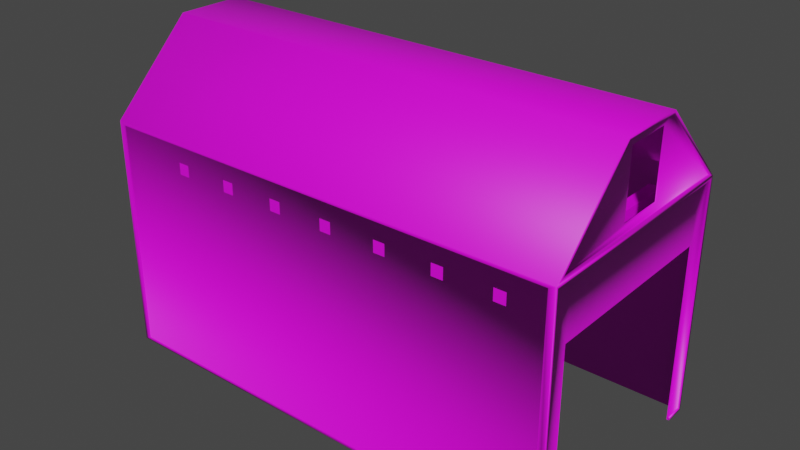 # Source: Barn.blend  (saved by Blender 3.5.10; exported with 4.5.12 LTS)
import bpy
from mathutils import Matrix  # noqa: F401  (used for matrix-valued properties, if any)

bpy.ops.wm.read_factory_settings(use_empty=True)
scene = bpy.context.scene
scene.name = 'Scene'

# ---- collections
col_collection = bpy.data.collections.new('Collection'); scene.collection.children.link(col_collection)

# ---- images (referenced by path relative to the original .blend; pixels are not part of the script)
import os
ASSET_DIR = os.environ.get("B2B_ASSET_DIR", "")  # directory of the original .blend (textures are referenced by path, not embedded)
HERE = os.path.dirname(os.path.abspath(__file__))  # packed textures are extracted next to this script under _unpacked/

def load_image(name, relpath, width, height, colorspace="sRGB"):
    """Load a texture the original file referenced (path relative to the .blend, or extracted next to this script)."""
    p = next((c for c in (os.path.join(HERE, relpath), os.path.join(ASSET_DIR, relpath)) if relpath and os.path.exists(c)), "")
    if p:
        img = bpy.data.images.load(p, check_existing=True)
        img.name = name
    else:  # same state as the original file: an image datablock whose file is absent (Cycles renders it pink)
        img = bpy.data.images.new(name, width, height)
        img.source = "FILE"
        img.filepath = "//" + (relpath or name)
    img.colorspace_settings.name = colorspace
    return img
img_wood_16_128x128_png = load_image('Wood_16-128x128.png', 'Wood_16-128x128.png', 1024, 1024, 'sRGB')
img_wood_18_128x128_png = load_image('Wood_18-128x128.png', 'Wood_18-128x128.png', 1024, 1024, 'sRGB')
img_wood_15_128x128_png = load_image('Wood_15-128x128.png', 'Wood_15-128x128.png', 1024, 1024, 'sRGB')

# ---- materials (node trees are filled in below, after node groups)
mat_barnwood = bpy.data.materials.new('BarnWood')
mat_barnwood.use_transparent_shadow = False
mat_barnbeams = bpy.data.materials.new('BarnBeams')
mat_barnbeams.use_transparent_shadow = False
mat_barnroof = bpy.data.materials.new('BarnRoof')
mat_barnroof.use_transparent_shadow = False

# ---- material node trees
mat_barnwood.use_nodes = True; mat_barnwood.node_tree.nodes.clear()
_N = mat_barnwood.node_tree.nodes; _L = mat_barnwood.node_tree.links
n0 = _N.new('ShaderNodeBsdfPrincipled'); n0.name = 'Principled BSDF'; n0.location = (10, 300)
n0.distribution = 'GGX'
n0.subsurface_method = 'RANDOM_WALK_SKIN'
n0.inputs[3].default_value = 1.45
n0.inputs[27].default_value = (0.0, 0.0, 0.0, 1.0)
n0.inputs[28].default_value = 1.0
n1 = _N.new('ShaderNodeOutputMaterial'); n1.name = 'Material Output'; n1.location = (300, 300)
n2 = _N.new('ShaderNodeTexImage'); n2.name = 'Image Texture'; n2.location = (-280, 280)
n2.image = img_wood_16_128x128_png
_L.new(n0.outputs[0], n1.inputs[0])
_L.new(n2.outputs[0], n0.inputs[0])
n1.is_active_output = True
mat_barnbeams.use_nodes = True; mat_barnbeams.node_tree.nodes.clear()
_N = mat_barnbeams.node_tree.nodes; _L = mat_barnbeams.node_tree.links
n0 = _N.new('ShaderNodeBsdfPrincipled'); n0.name = 'Principled BSDF'; n0.location = (10, 300)
n0.distribution = 'GGX'
n0.subsurface_method = 'RANDOM_WALK_SKIN'
n0.inputs[3].default_value = 1.45
n0.inputs[27].default_value = (0.0, 0.0, 0.0, 1.0)
n0.inputs[28].default_value = 1.0
n1 = _N.new('ShaderNodeOutputMaterial'); n1.name = 'Material Output'; n1.location = (300, 300)
n2 = _N.new('ShaderNodeTexImage'); n2.name = 'Image Texture'; n2.location = (-280, 280)
n2.image = img_wood_18_128x128_png
_L.new(n0.outputs[0], n1.inputs[0])
_L.new(n2.outputs[0], n0.inputs[0])
n1.is_active_output = True
mat_barnroof.use_nodes = True; mat_barnroof.node_tree.nodes.clear()
_N = mat_barnroof.node_tree.nodes; _L = mat_barnroof.node_tree.links
n0 = _N.new('ShaderNodeBsdfPrincipled'); n0.name = 'Principled BSDF'; n0.location = (10, 300)
n0.distribution = 'GGX'
n0.subsurface_method = 'RANDOM_WALK_SKIN'
n0.inputs[3].default_value = 1.45
n0.inputs[27].default_value = (0.0, 0.0, 0.0, 1.0)
n0.inputs[28].default_value = 1.0
n1 = _N.new('ShaderNodeOutputMaterial'); n1.name = 'Material Output'; n1.location = (300, 300)
n2 = _N.new('ShaderNodeTexImage'); n2.name = 'Image Texture'; n2.location = (-280, 280)
n2.image = img_wood_15_128x128_png
_L.new(n0.outputs[0], n1.inputs[0])
_L.new(n2.outputs[0], n0.inputs[0])
n1.is_active_output = True

# ---- world
world_world = bpy.data.worlds.new('World'); scene.world = world_world
world_world.use_nodes = True; world_world.node_tree.nodes.clear()
_N = world_world.node_tree.nodes; _L = world_world.node_tree.links
n0 = _N.new('ShaderNodeOutputWorld'); n0.name = 'World Output'; n0.location = (300, 300)
n1 = _N.new('ShaderNodeBackground'); n1.name = 'Background'; n1.location = (10, 300)
n1.inputs[0].default_value = (0.05088, 0.05088, 0.05088, 1.0)
_L.new(n1.outputs[0], n0.inputs[0])
n0.is_active_output = True
world_world.color = (0.05088, 0.05088, 0.05088)
world_world.use_sun_shadow = False
world_world.sun_shadow_jitter_overblur = 0.0

# ---- meshes
me_cube = bpy.data.meshes.new('Cube')
me_cube.from_pydata([(-0.9894, -0.9894, -1.0), (-1.0, -1.0, 1.0), (-0.9894, 0.9894, -1.0), (-1.0, 1.0, 1.0), (0.9894, -0.9894, -1.0), (1.0, -1.0, 1.0), (0.9894, 0.9894, -1.0), (1.0, 1.0, 1.0), (-1.0, -0.2896, 1.701), (-1.0, 0.2896, 1.701), (1.0, 0.2896, 1.701), (1.0, -0.2896, 1.701), (-1.0, 1.0, -1.0), (-1.0, -1.0, -1.0), (1.0, 1.0, -1.0), (1.0, -1.0, -1.0), (-0.9894, 0.9894, 0.9953), (-0.9894, -0.9894, 0.9953), (0.9894, 0.9894, 0.9953), (0.9894, -0.9894, 0.9953), (-0.9894, 0.2396, 1.678), (-0.9894, -0.2396, 1.678), (0.9894, 0.2396, 1.678), (0.9894, -0.2396, 1.678), (-1.0, -0.9729, -0.9729), (-1.0, -0.9729, 0.9729), (-1.0, 0.9729, 0.9729), (-1.0, 0.9729, -0.9729), (-0.9729, 1.0, -0.9729), (-0.9729, 1.0, 0.9729), (0.9729, 1.0, 0.9729), (0.9729, 1.0, -0.9729), (1.0, 0.9729, -0.9729), (1.0, 0.9729, 0.9729), (1.0, -0.9729, 0.9729), (1.0, -0.9729, -0.9729), (0.9729, -1.0, -0.9729), (0.9729, -1.0, 0.9729), (-0.9729, -1.0, 0.9729), (-0.9729, -1.0, -0.9729), (-1.0, 0.9341, 1.027), (-1.0, -0.9341, 1.027), (-1.0, -0.2785, 1.674), (-1.0, 0.2785, 1.674), (1.0, -0.9341, 1.027), (1.0, 0.9341, 1.027), (1.0, 0.2785, 1.674), (1.0, -0.2785, 1.674), (0.9928, 0.9729, 0.9729), (0.9928, 0.9729, -0.9729), (0.9928, -0.9729, -0.9729), (0.9928, -0.9729, 0.9729), (0.9928, 0.9341, 1.027), (0.9928, -0.9341, 1.027), (0.9928, -0.2785, 1.674), (0.9928, 0.2785, 1.674), (-0.9729, 0.9971, 0.9729), (-0.9729, 0.9971, -0.9729), (0.9729, 0.9971, -0.9729), (0.9729, 0.9971, 0.9729), (0.9729, -0.9948, 0.9729), (0.9729, -0.9948, -0.9729), (-0.9729, -0.9948, -0.9729), (-0.9729, -0.9948, 0.9729), (-0.9948, -0.9729, -0.9729), (-0.9948, -0.9729, 0.9729), (-0.9948, 0.9729, -0.9729), (-0.9948, 0.9729, 0.9729), (-0.9948, -0.9341, 1.027), (-0.9948, 0.9341, 1.027), (-0.9948, 0.2785, 1.674), (-0.9948, -0.2785, 1.674), (0.9894, 0.1812, 1.096), (0.9894, -0.2166, 1.096), (0.9894, -0.2166, 1.624), (0.9894, 0.1812, 1.627), (0.9928, -0.2166, 1.096), (0.9928, 0.1812, 1.096), (0.9928, 0.1812, 1.627), (0.9928, -0.2166, 1.624), (1.0, 0.0, 1.0), (1.0, 0.0, 0.9729), (1.0, -0.8216, -1.0), (1.0, 0.8216, -1.0), (1.0, 0.8216, -0.9729), (1.0, -0.8216, -0.9729), (0.9928, 0.8216, -0.9729), (0.9928, -0.8216, -0.9729), (0.9928, -0.8216, 0.9729), (0.9928, 0.8216, 0.9729), (0.9999, 0.0, 0.9729), (0.9894, -0.8216, -1.0), (0.9894, 0.8216, -1.0), (0.9894, 0.8216, 0.9953), (0.9894, -0.8216, 0.9953), (0.9928, 0.8216, 0.5164), (0.9928, -0.8216, 0.5164), (0.9894, -0.8216, 0.514), (0.9894, 0.8216, 0.514), (0.9928, 0.8216, -1.0), (0.9928, 0.8216, -0.9729), (0.9894, 0.8216, -1.0), (0.9894, 0.8216, -0.9729), (0.9928, 0.8216, 0.514), (0.9894, 0.8216, 0.514), (0.9928, -0.8216, -1.0), (0.9928, -0.8216, -0.9729), (0.9894, -0.8216, -1.0), (0.9894, -0.8216, -0.9729), (0.9928, -0.8216, 0.5164), (0.9894, -0.8216, 0.5164), (0.9928, 0.8216, 0.5164), (0.9894, 0.8216, 0.5164)], [], [(24, 25, 65, 64), (31, 28, 57, 58), (44, 45, 52, 53), (30, 31, 58, 59), (4, 0, 17, 19), (43, 40, 69, 70), (10, 9, 8, 11), (1, 5, 11, 8), (7, 3, 9, 10), (45, 46, 55, 52), (2, 0, 13, 12), (6, 2, 12, 14), (15, 82, 85, 35), (0, 4, 15, 13), (78, 79, 74, 75), (2, 6, 18, 16), (94, 97, 91, 4, 19), (0, 2, 16, 17), (20, 22, 23, 21), (17, 16, 20, 21), (19, 17, 21, 23), (16, 18, 22, 20), (13, 1, 25, 24), (1, 3, 26, 25), (3, 12, 27, 26), (12, 13, 24, 27), (12, 3, 29, 28), (3, 7, 30, 29), (7, 14, 31, 30), (14, 12, 28, 31), (14, 7, 33, 32), (7, 80, 81, 33), (5, 15, 35, 34), (86, 84, 32, 49), (15, 5, 37, 36), (5, 1, 38, 37), (1, 13, 39, 38), (13, 15, 36, 39), (3, 1, 41, 40), (1, 8, 42, 41), (8, 9, 43, 42), (9, 3, 40, 43), (5, 80, 7, 45, 44), (7, 10, 46, 45), (10, 11, 47, 46), (11, 5, 44, 47), (87, 96, 88, 51, 50), (77, 78, 75, 72), (6, 92, 98, 93, 18), (32, 33, 48, 49), (46, 47, 54, 55), (47, 44, 53, 54), (34, 35, 50, 51), (49, 48, 89, 95, 86), (57, 56, 59, 58), (61, 60, 63, 62), (38, 39, 62, 63), (39, 36, 61, 62), (29, 30, 59, 56), (28, 29, 56, 57), (37, 38, 63, 60), (36, 37, 60, 61), (64, 65, 67, 66), (69, 68, 71, 70), (26, 27, 66, 67), (41, 42, 71, 68), (27, 24, 64, 66), (40, 41, 68, 69), (42, 43, 70, 71), (25, 26, 67, 65), (19, 23, 74, 73), (23, 22, 75, 74), (22, 18, 72, 75), (53, 52, 77, 76), (52, 55, 78, 77), (55, 54, 79, 78), (54, 53, 76, 79), (79, 76, 73, 74), (76, 77, 72, 73), (4, 91, 82, 15), (35, 85, 87, 50), (81, 80, 5, 34), (33, 81, 90, 89, 48), (88, 90, 81, 34, 51), (84, 83, 14, 32), (18, 93, 94, 19, 73, 72), (88, 89, 90), (106, 105, 107, 108), (102, 100, 103, 104), (88, 96, 95, 89), (99, 100, 102, 101), (83, 84, 100, 99), (83, 92, 6, 14), (106, 108, 110, 109), (85, 82, 105, 106), (98, 97, 94, 93), (109, 110, 112, 111)])
me_cube.polygons.foreach_set('use_smooth', [True] * 97)
me_cube.polygons.foreach_set('material_index', [0, 0, 0, 0, 0, 0, 2, 2, 2, 0, 0, 0, 0, 0, 0, 0, 0, 0, 0, 0, 0, 0, 1, 1, 1, 1, 1, 1, 1, 1, 1, 1, 1, 0, 1, 1, 1, 1, 1, 1, 1, 1, 1, 1, 1, 1, 0, 0, 0, 0, 0, 0, 0, 0, 0, 0, 0, 0, 0, 0, 0, 0, 0, 0, 0, 0, 0, 0, 0, 0, 0, 0, 0, 0, 0, 0, 0, 0, 0, 0, 0, 1, 0, 0, 0, 0, 0, 0, 0, 0, 0, 0, 0, 0, 0, 0, 0])
_uv = me_cube.uv_layers.new(name='UVMap')
_uv.uv.foreach_set('vector', [0.8617, 0.4929, 0.8617, 0.7028, 0.8611, 0.7028, 0.8611, 0.4929, 0.8645, 0.4929, 0.8645, 0.7028, 0.8642, 0.7028, 0.8642, 0.4929, 0.8603, 0.6944, 0.8603, 0.4929, 0.8611, 0.4929, 0.8611, 0.6944, 0.8638, 0.2099, 0.8638, 0.0, 0.8642, 0.0, 0.8642, 0.2099, 0.6426, 0.5071, 0.8561, 0.5071, 0.8561, 0.7223, 0.6426, 0.7223, 0.8629, 0.07067, 0.8629, 0.0, 0.8635, 0.0, 0.8635, 0.07067, 0.0, 0.8304, 0.0, 0.0, 0.1712, 0.0, 0.1712, 0.8304, 0.5856, 0.0, 0.5856, 0.8304, 0.1712, 0.8304, 0.1712, 0.0, 1.0, 0.0, 1.0, 0.8304, 0.5856, 0.8304, 0.5856, 0.0, 0.8603, 0.4929, 0.8603, 0.5635, 0.8595, 0.5635, 0.8595, 0.4929, 0.2146, 0.5814, 0.001148, 0.5814, 0.0, 0.5802, 0.2157, 0.5802, 0.2146, 0.7948, 0.2146, 0.5814, 0.2157, 0.5802, 0.2157, 0.7959, 0.2157, 0.0, 0.235, 0.0, 0.235, 0.002919, 0.2187, 0.002919, 0.001148, 0.5814, 0.001148, 0.7948, 0.0, 0.7959, 0.0, 0.5802, 0.4326, 0.2157, 0.4326, 0.2586, 0.4322, 0.2586, 0.4322, 0.2157, 0.6426, 0.2914, 0.8561, 0.2914, 0.8561, 0.5066, 0.6426, 0.5066, 0.1954, 0.5066, 0.1954, 0.4547, 0.1954, 0.2914, 0.2134, 0.2914, 0.2134, 0.5066, 0.2134, 0.2914, 0.4269, 0.2914, 0.4269, 0.5066, 0.2134, 0.5066, 0.7798, 3.858e-08, 0.7798, 0.2134, 0.7281, 0.2134, 0.7281, 3.215e-08, 0.2134, 0.5066, 0.4269, 0.5066, 0.346, 0.5802, 0.2943, 0.5802, 0.6472, 0.2134, 0.6472, 0.0, 0.7281, 3.215e-08, 0.7281, 0.2134, 0.8607, 0.0, 0.8607, 0.2134, 0.7798, 0.2134, 0.7798, 3.858e-08, 0.8509, 3.804e-08, 0.8509, 0.4254, 0.8451, 0.4197, 0.8451, 0.005757, 0.8509, 0.4254, 0.4254, 0.4254, 0.4312, 0.4197, 0.8451, 0.4197, 0.4254, 0.4254, 0.4254, 0.0, 0.4312, 0.005757, 0.4312, 0.4197, 0.4254, 0.0, 0.8509, 3.804e-08, 0.8451, 0.005757, 0.4312, 0.005757, 0.8509, 0.5746, 0.8509, 1.0, 0.8451, 0.9942, 0.8451, 0.5803, 0.8509, 1.0, 0.4254, 1.0, 0.4312, 0.9942, 0.8451, 0.9942, 0.4254, 1.0, 0.4254, 0.5746, 0.4312, 0.5803, 0.4312, 0.9942, 0.4254, 0.5746, 0.8509, 0.5746, 0.8451, 0.5803, 0.4312, 0.5803, 0.4254, 3.804e-08, 0.4254, 0.4254, 0.4197, 0.4197, 0.4197, 0.005757, 0.4254, 0.4254, 0.2127, 0.4254, 0.2127, 0.4197, 0.4197, 0.4197, 0.0, 0.4254, 3.804e-08, 0.0, 0.005757, 0.005757, 0.005757, 0.4197, 0.433, 0.2893, 0.4323, 0.2893, 0.4323, 0.273, 0.433, 0.273, 0.4254, 0.5746, 0.4254, 1.0, 0.4197, 0.9942, 0.4197, 0.5803, 0.4254, 1.0, 0.0, 1.0, 0.005757, 0.9942, 0.4197, 0.9942, 0.0, 1.0, 3.804e-08, 0.5746, 0.005757, 0.5803, 0.005757, 0.9942, 3.804e-08, 0.5746, 0.4254, 0.5746, 0.4197, 0.5803, 0.005757, 0.5803, 0.4254, 0.4254, 0.8509, 0.4254, 0.8368, 0.4312, 0.4395, 0.4312, 0.8509, 0.4254, 0.6998, 0.5746, 0.6974, 0.5688, 0.8368, 0.4312, 0.6998, 0.5746, 0.5765, 0.5746, 0.5789, 0.5688, 0.6974, 0.5688, 0.5765, 0.5746, 0.4254, 0.4254, 0.4395, 0.4312, 0.5789, 0.5688, 0.0, 0.4254, 0.2127, 0.4254, 0.4254, 0.4254, 0.4114, 0.4312, 0.01403, 0.4312, 0.4254, 0.4254, 0.2743, 0.5746, 0.272, 0.5688, 0.4114, 0.4312, 0.2743, 0.5746, 0.1511, 0.5746, 0.1535, 0.5688, 0.272, 0.5688, 0.1511, 0.5746, 0.0, 0.4254, 0.01403, 0.4312, 0.1535, 0.5688, 0.07775, 0.0, 0.07775, 0.7654, 0.07775, 1.0, 0.0, 1.0, 6.126e-08, 0.0, 0.4318, 0.2157, 0.4318, 0.273, 0.4315, 0.273, 0.4315, 0.2157, 1.286e-08, 0.2914, 0.01809, 0.2914, 0.01809, 0.4547, 0.01809, 0.5066, 0.0, 0.5066, 0.858, 0.4929, 0.858, 0.7028, 0.8572, 0.7028, 0.8572, 0.4929, 0.8603, 0.5635, 0.8603, 0.6236, 0.8595, 0.6236, 0.8595, 0.5635, 0.8603, 0.6236, 0.8603, 0.6944, 0.8595, 0.6944, 0.8595, 0.6236, 0.858, 0.7028, 0.858, 0.4929, 0.8588, 0.4929, 0.8588, 0.7028, 1.0, 6.126e-08, 1.0, 1.0, 0.9223, 1.0, 0.9223, 0.7654, 0.9223, 6.126e-08, 1.0, 6.126e-08, 1.0, 1.0, 0.0, 1.0, 6.126e-08, 0.0, 1.0, 6.126e-08, 1.0, 1.0, 0.0, 1.0, 6.126e-08, 0.0, 0.8622, 0.7028, 0.8622, 0.4929, 0.8628, 0.4929, 0.8628, 0.7028, 0.8628, 0.7028, 0.8628, 0.4929, 0.8634, 0.4929, 0.8634, 0.7028, 0.8645, 6.429e-09, 0.8645, 0.2099, 0.8642, 0.2099, 0.8642, 0.0, 0.8642, 0.4929, 0.8642, 0.7028, 0.8639, 0.7028, 0.8639, 0.4929, 0.8629, 6.429e-09, 0.8629, 0.2099, 0.8623, 0.2099, 0.8623, 0.0, 0.8623, 0.0, 0.8623, 0.2099, 0.8618, 0.2099, 0.8618, 0.0, 1.0, 6.126e-08, 1.0, 1.0, 0.0, 1.0, 6.126e-08, 0.0, 0.3463, 0.0, 0.3463, 1.0, 0.0, 0.6491, 0.0, 0.3509, 0.8612, 0.2099, 0.8612, 0.0, 0.8618, 0.0, 0.8618, 0.2099, 0.8629, 0.2015, 0.8629, 0.1308, 0.8635, 0.1308, 0.8635, 0.2015, 0.8612, 0.0, 0.8612, 0.2099, 0.8607, 0.2099, 0.8607, 0.0, 0.8639, 0.4929, 0.8639, 0.6944, 0.8634, 0.6944, 0.8634, 0.4929, 0.8629, 0.1308, 0.8629, 0.07067, 0.8635, 0.07067, 0.8635, 0.1308, 0.8617, 0.7028, 0.8617, 0.4929, 0.8622, 0.4929, 0.8622, 0.7028, 0.2134, 0.5066, 0.1326, 0.5802, 0.1301, 0.5744, 0.1301, 0.5175, 0.1326, 0.5802, 0.08087, 0.5802, 0.08718, 0.5748, 0.1301, 0.5744, 0.08087, 0.5802, 0.0, 0.5066, 0.08718, 0.5175, 0.08718, 0.5748, 0.3463, 0.0, 0.3463, 1.0, 0.3093, 0.597, 0.3093, 0.3841, 0.3463, 1.0, 0.0, 0.6491, 0.02504, 0.597, 0.3093, 0.597, 0.0, 0.6491, 0.0, 0.3509, 0.02698, 0.3841, 0.02504, 0.597, 0.0, 0.3509, 0.3463, 0.0, 0.3093, 0.3841, 0.02698, 0.3841, 0.4318, 0.2726, 0.4318, 0.2157, 0.4322, 0.2157, 0.4322, 0.2726, 0.433, 0.2157, 0.433, 0.2586, 0.4326, 0.2586, 0.4326, 0.2157, 0.001148, 0.7948, 0.01924, 0.7948, 0.01924, 0.7959, 0.0, 0.7959, 0.4315, 0.2893, 0.4315, 0.273, 0.4323, 0.273, 0.4323, 0.2893, 0.2127, 0.4197, 0.2127, 0.4254, 0.0, 0.4254, 0.005757, 0.4197, 0.8588, 0.7028, 0.8588, 0.5978, 0.8588, 0.5978, 0.8595, 0.6865, 0.8595, 0.7028, 0.8595, 0.5092, 0.8588, 0.5978, 0.8588, 0.5978, 0.8588, 0.4929, 0.8595, 0.4929, 0.4122, 0.002919, 0.4122, 1.929e-08, 0.4315, 1.929e-08, 0.4286, 0.002919, 0.0, 0.5066, 0.01809, 0.5066, 0.1954, 0.5066, 0.2134, 0.5066, 0.1301, 0.5175, 0.08718, 0.5175, 0.8595, 0.5092, 0.8595, 0.6865, 0.8588, 0.5978, 0.4264, 0.5831, 0.4264, 0.5802, 0.4268, 0.5802, 0.4268, 0.5831, 0.8561, 0.4958, 0.8564, 0.4958, 0.8564, 0.6562, 0.8561, 0.6562, 0.07775, 1.0, 0.07775, 0.7654, 0.9223, 0.7654, 0.9223, 1.0, 0.8564, 0.4929, 0.8564, 0.4958, 0.8561, 0.4958, 0.8561, 0.4929, 0.8572, 0.4929, 0.8572, 0.4958, 0.8564, 0.4958, 0.8564, 0.4929, 0.1965, 0.7959, 0.1965, 0.7948, 0.2146, 0.7948, 0.2157, 0.7959, 0.4264, 0.5831, 0.4268, 0.5831, 0.4268, 0.7438, 0.4264, 0.7438, 0.4256, 0.5831, 0.4256, 0.5802, 0.4264, 0.5802, 0.4264, 0.5831, 0.01809, 0.4547, 0.1954, 0.4547, 0.1954, 0.5066, 0.01809, 0.5066, 0.8638, 0.1773, 0.8635, 0.1773, 0.8635, 6.429e-09, 0.8638, 0.0])
me_cube.materials.append(mat_barnwood)
me_cube.materials.append(mat_barnbeams)
me_cube.materials.append(mat_barnroof)
me_cube.update()
me_cube_001 = bpy.data.meshes.new('Cube.001')
me_cube_001.from_pydata([(-1.0, -19.85, -1.0), (-1.0, -19.85, 1.0), (-1.0, -0.5603, -1.0), (-1.0, -0.5603, 1.0), (1.0, -19.85, -1.0), (1.0, -19.85, 1.0), (1.0, -0.5603, -1.0), (1.0, -0.5603, 1.0), (9.0, -19.85, -1.0), (9.0, -19.85, 1.0), (9.0, -0.5603, -1.0), (9.0, -0.5603, 1.0), (11.0, -19.85, -1.0), (11.0, -19.85, 1.0), (11.0, -0.5603, -1.0), (11.0, -0.5603, 1.0), (19.0, -19.85, -1.0), (19.0, -19.85, 1.0), (19.0, -0.5603, -1.0), (19.0, -0.5603, 1.0), (21.0, -19.85, -1.0), (21.0, -19.85, 1.0), (21.0, -0.5603, -1.0), (21.0, -0.5603, 1.0), (29.0, -19.85, -1.0), (29.0, -19.85, 1.0), (29.0, -0.5603, -1.0), (29.0, -0.5603, 1.0), (31.0, -19.85, -1.0), (31.0, -19.85, 1.0), (31.0, -0.5603, -1.0), (31.0, -0.5603, 1.0), (39.0, -19.85, -1.0), (39.0, -19.85, 1.0), (39.0, -0.5603, -1.0), (39.0, -0.5603, 1.0), (41.0, -19.85, -1.0), (41.0, -19.85, 1.0), (41.0, -0.5603, -1.0), (41.0, -0.5603, 1.0), (49.0, -19.85, -1.0), (49.0, -19.85, 1.0), (49.0, -0.5603, -1.0), (49.0, -0.5603, 1.0), (51.0, -19.85, -1.0), (51.0, -19.85, 1.0), (51.0, -0.5603, -1.0), (51.0, -0.5603, 1.0), (59.0, -19.85, -1.0), (59.0, -19.85, 1.0), (59.0, -0.5603, -1.0), (59.0, -0.5603, 1.0), (61.0, -19.85, -1.0), (61.0, -19.85, 1.0), (61.0, -0.5603, -1.0), (61.0, -0.5603, 1.0)], [], [(0, 1, 3, 2), (2, 3, 7, 6), (6, 7, 5, 4), (4, 5, 1, 0), (2, 6, 4, 0), (7, 3, 1, 5), (8, 9, 11, 10), (10, 11, 15, 14), (14, 15, 13, 12), (12, 13, 9, 8), (10, 14, 12, 8), (15, 11, 9, 13), (16, 17, 19, 18), (18, 19, 23, 22), (22, 23, 21, 20), (20, 21, 17, 16), (18, 22, 20, 16), (23, 19, 17, 21), (24, 25, 27, 26), (26, 27, 31, 30), (30, 31, 29, 28), (28, 29, 25, 24), (26, 30, 28, 24), (31, 27, 25, 29), (32, 33, 35, 34), (34, 35, 39, 38), (38, 39, 37, 36), (36, 37, 33, 32), (34, 38, 36, 32), (39, 35, 33, 37), (40, 41, 43, 42), (42, 43, 47, 46), (46, 47, 45, 44), (44, 45, 41, 40), (42, 46, 44, 40), (47, 43, 41, 45), (48, 49, 51, 50), (50, 51, 55, 54), (54, 55, 53, 52), (52, 53, 49, 48), (50, 54, 52, 48), (55, 51, 49, 53)])
_uv = me_cube_001.uv_layers.new(name='UVMap')
_uv.uv.foreach_set('vector', [0.375, 0.0, 0.625, 0.0, 0.625, 0.25, 0.375, 0.25, 0.375, 0.25, 0.625, 0.25, 0.625, 0.5, 0.375, 0.5, 0.375, 0.5, 0.625, 0.5, 0.625, 0.75, 0.375, 0.75, 0.375, 0.75, 0.625, 0.75, 0.625, 1.0, 0.375, 1.0, 0.125, 0.5, 0.375, 0.5, 0.375, 0.75, 0.125, 0.75, 0.625, 0.5, 0.875, 0.5, 0.875, 0.75, 0.625, 0.75, 0.375, 0.0, 0.625, 0.0, 0.625, 0.25, 0.375, 0.25, 0.375, 0.25, 0.625, 0.25, 0.625, 0.5, 0.375, 0.5, 0.375, 0.5, 0.625, 0.5, 0.625, 0.75, 0.375, 0.75, 0.375, 0.75, 0.625, 0.75, 0.625, 1.0, 0.375, 1.0, 0.125, 0.5, 0.375, 0.5, 0.375, 0.75, 0.125, 0.75, 0.625, 0.5, 0.875, 0.5, 0.875, 0.75, 0.625, 0.75, 0.375, 0.0, 0.625, 0.0, 0.625, 0.25, 0.375, 0.25, 0.375, 0.25, 0.625, 0.25, 0.625, 0.5, 0.375, 0.5, 0.375, 0.5, 0.625, 0.5, 0.625, 0.75, 0.375, 0.75, 0.375, 0.75, 0.625, 0.75, 0.625, 1.0, 0.375, 1.0, 0.125, 0.5, 0.375, 0.5, 0.375, 0.75, 0.125, 0.75, 0.625, 0.5, 0.875, 0.5, 0.875, 0.75, 0.625, 0.75, 0.375, 0.0, 0.625, 0.0, 0.625, 0.25, 0.375, 0.25, 0.375, 0.25, 0.625, 0.25, 0.625, 0.5, 0.375, 0.5, 0.375, 0.5, 0.625, 0.5, 0.625, 0.75, 0.375, 0.75, 0.375, 0.75, 0.625, 0.75, 0.625, 1.0, 0.375, 1.0, 0.125, 0.5, 0.375, 0.5, 0.375, 0.75, 0.125, 0.75, 0.625, 0.5, 0.875, 0.5, 0.875, 0.75, 0.625, 0.75, 0.375, 0.0, 0.625, 0.0, 0.625, 0.25, 0.375, 0.25, 0.375, 0.25, 0.625, 0.25, 0.625, 0.5, 0.375, 0.5, 0.375, 0.5, 0.625, 0.5, 0.625, 0.75, 0.375, 0.75, 0.375, 0.75, 0.625, 0.75, 0.625, 1.0, 0.375, 1.0, 0.125, 0.5, 0.375, 0.5, 0.375, 0.75, 0.125, 0.75, 0.625, 0.5, 0.875, 0.5, 0.875, 0.75, 0.625, 0.75, 0.375, 0.0, 0.625, 0.0, 0.625, 0.25, 0.375, 0.25, 0.375, 0.25, 0.625, 0.25, 0.625, 0.5, 0.375, 0.5, 0.375, 0.5, 0.625, 0.5, 0.625, 0.75, 0.375, 0.75, 0.375, 0.75, 0.625, 0.75, 0.625, 1.0, 0.375, 1.0, 0.125, 0.5, 0.375, 0.5, 0.375, 0.75, 0.125, 0.75, 0.625, 0.5, 0.875, 0.5, 0.875, 0.75, 0.625, 0.75, 0.375, 0.0, 0.625, 0.0, 0.625, 0.25, 0.375, 0.25, 0.375, 0.25, 0.625, 0.25, 0.625, 0.5, 0.375, 0.5, 0.375, 0.5, 0.625, 0.5, 0.625, 0.75, 0.375, 0.75, 0.375, 0.75, 0.625, 0.75, 0.625, 1.0, 0.375, 1.0, 0.125, 0.5, 0.375, 0.5, 0.375, 0.75, 0.125, 0.75, 0.625, 0.5, 0.875, 0.5, 0.875, 0.75, 0.625, 0.75])
me_cube_001.materials.append(mat_barnbeams)
me_cube_001.update()

# ---- objects
ob_barn = bpy.data.objects.new('Barn', me_cube)
ob_cube = bpy.data.objects.new('Cube', me_cube_001)

# ---- transforms, parenting, visibility, modifiers, constraints
ob_barn.location = (0.0, 0.0, 0.0)
ob_barn.scale = (20.0, 10.0, 10.0)
ob_cube.location = (-12.76, 9.901, 7.84)
ob_cube.scale = (0.481, 1.0, 0.481)

# ---- collection membership
col_collection.objects.link(ob_barn)
col_collection.objects.link(ob_cube)

# ---- scene / render settings (as saved in the file)
scene.frame_start = 1; scene.frame_end = 250; scene.frame_set(0)
scene.render.engine = 'BLENDER_EEVEE_NEXT'
scene.cycles.sampling_pattern = 'TABULATED_SOBOL'
scene.view_settings.view_transform = 'Filmic'
scene.unit_settings.scale_length = 100.0
bpy.context.view_layer.update()

# ---- added for rendering (the .blend has no active camera and no usable light): camera, sun
cam_auto = bpy.data.cameras.new('AutoCamera')
cam_auto.lens = 50.0
cam_auto.sensor_width = 36.0
cam_auto.clip_end = 1000.0
ob_auto_camera = bpy.data.objects.new('AutoCamera', cam_auto)
scene.collection.objects.link(ob_auto_camera)
ob_auto_camera.location = (48.3389, -58.0067, 42.1768)
ob_auto_camera.rotation_euler = (1.09748, -7.21219e-08, 0.694738)
scene.camera = ob_auto_camera
light_auto_sun = bpy.data.lights.new('AutoSun', 'SUN')
light_auto_sun.energy = 3.0
light_auto_sun.angle = 0.0523599
ob_auto_sun = bpy.data.objects.new('AutoSun', light_auto_sun)
scene.collection.objects.link(ob_auto_sun)
ob_auto_sun.rotation_euler = (0.872665, 0.174533, 0.523599)
bpy.context.view_layer.update()
